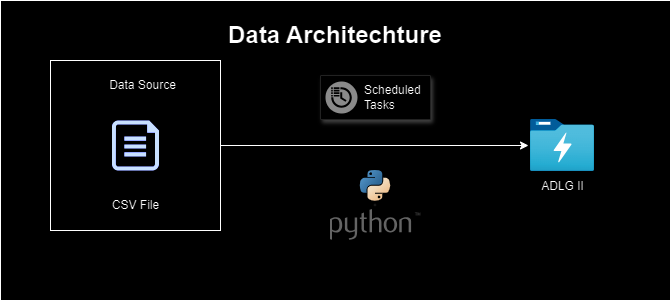

The diagram above was exported from draw.io. Its source (the exported page's mxGraphModel, read from the mxfile embedded in the PNG):
<mxGraphModel dx="1434" dy="841" grid="1" gridSize="10" guides="1" tooltips="1" connect="1" arrows="1" fold="1" page="1" pageScale="1" pageWidth="850" pageHeight="1100" math="0" shadow="0">
  <root>
    <mxCell id="0" />
    <mxCell id="1" parent="0" />
    <mxCell id="1nzl1GJKr2a_wgCvJlKv-15" value="" style="rounded=0;whiteSpace=wrap;html=1;" vertex="1" parent="1">
      <mxGeometry x="40" y="170" width="670" height="300" as="geometry" />
    </mxCell>
    <mxCell id="1nzl1GJKr2a_wgCvJlKv-2" value="" style="rounded=0;whiteSpace=wrap;html=1;" vertex="1" parent="1">
      <mxGeometry x="90" y="230" width="170" height="170" as="geometry" />
    </mxCell>
    <mxCell id="1nzl1GJKr2a_wgCvJlKv-1" value="" style="sketch=0;aspect=fixed;pointerEvents=1;shadow=0;dashed=0;html=1;strokeColor=none;labelPosition=center;verticalLabelPosition=bottom;verticalAlign=top;align=center;fillColor=#00188D;shape=mxgraph.azure.file" vertex="1" parent="1">
      <mxGeometry x="151.5" y="290" width="47" height="50" as="geometry" />
    </mxCell>
    <mxCell id="1nzl1GJKr2a_wgCvJlKv-4" value="Data Source" style="text;html=1;align=center;verticalAlign=middle;whiteSpace=wrap;rounded=0;" vertex="1" parent="1">
      <mxGeometry x="145" y="240" width="75" height="30" as="geometry" />
    </mxCell>
    <mxCell id="1nzl1GJKr2a_wgCvJlKv-5" value="CSV File" style="text;html=1;align=center;verticalAlign=middle;whiteSpace=wrap;rounded=0;" vertex="1" parent="1">
      <mxGeometry x="137.5" y="360" width="75" height="30" as="geometry" />
    </mxCell>
    <mxCell id="1nzl1GJKr2a_wgCvJlKv-6" value="" style="image;aspect=fixed;html=1;points=[];align=center;fontSize=12;image=img/lib/azure2/analytics/Data_Lake_Store_Gen1.svg;" vertex="1" parent="1">
      <mxGeometry x="570" y="289" width="64" height="52" as="geometry" />
    </mxCell>
    <mxCell id="1nzl1GJKr2a_wgCvJlKv-8" style="edgeStyle=orthogonalEdgeStyle;rounded=0;orthogonalLoop=1;jettySize=auto;html=1;entryX=-0.031;entryY=0.5;entryDx=0;entryDy=0;entryPerimeter=0;" edge="1" parent="1" source="1nzl1GJKr2a_wgCvJlKv-2" target="1nzl1GJKr2a_wgCvJlKv-6">
      <mxGeometry relative="1" as="geometry" />
    </mxCell>
    <mxCell id="1nzl1GJKr2a_wgCvJlKv-10" value="ADLG II" style="text;html=1;align=center;verticalAlign=middle;whiteSpace=wrap;rounded=0;" vertex="1" parent="1">
      <mxGeometry x="564.5" y="341" width="75" height="30" as="geometry" />
    </mxCell>
    <mxCell id="1nzl1GJKr2a_wgCvJlKv-11" value="" style="strokeColor=#dddddd;shadow=1;strokeWidth=1;rounded=1;absoluteArcSize=1;arcSize=2;" vertex="1" parent="1">
      <mxGeometry x="360" y="245" width="110" height="44" as="geometry" />
    </mxCell>
    <mxCell id="1nzl1GJKr2a_wgCvJlKv-12" value="Scheduled&#10;Tasks" style="sketch=0;dashed=0;connectable=0;html=1;fillColor=#757575;strokeColor=none;shape=mxgraph.gcp2.scheduled_tasks;part=1;labelPosition=right;verticalLabelPosition=middle;align=left;verticalAlign=middle;spacingLeft=5;fontSize=12;" vertex="1" parent="1nzl1GJKr2a_wgCvJlKv-11">
      <mxGeometry y="0.5" width="32" height="32" relative="1" as="geometry">
        <mxPoint x="5" y="-16" as="offset" />
      </mxGeometry>
    </mxCell>
    <mxCell id="1nzl1GJKr2a_wgCvJlKv-14" value="" style="shape=image;verticalLabelPosition=bottom;labelBackgroundColor=default;verticalAlign=top;aspect=fixed;imageAspect=0;image=https://isagebrum.com/images/technology/python-image.svg;" vertex="1" parent="1">
      <mxGeometry x="369.53" y="340" width="90.95" height="70" as="geometry" />
    </mxCell>
    <mxCell id="1nzl1GJKr2a_wgCvJlKv-16" value="&lt;h1&gt;&lt;b&gt;Data Architechture&lt;/b&gt;&lt;/h1&gt;" style="text;html=1;align=center;verticalAlign=middle;whiteSpace=wrap;rounded=0;" vertex="1" parent="1">
      <mxGeometry x="225" y="190" width="300" height="30" as="geometry" />
    </mxCell>
  </root>
</mxGraphModel>